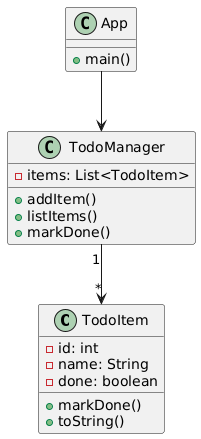

The diagram above was rendered by PlantUML. Its source (embedded in the PNG):
@startuml
class TodoItem {
    - id: int
    - name: String
    - done: boolean
    + markDone()
    + toString()
}

class TodoManager {
    - items: List<TodoItem>
    + addItem()
    + listItems()
    + markDone()
}

class App {
    + main()
}

TodoManager "1" --> "*" TodoItem
App --> TodoManager
@enduml